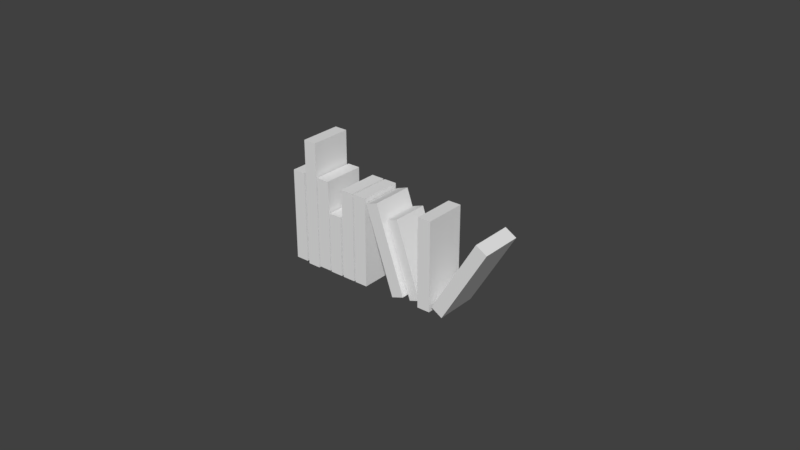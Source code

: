 # Source: Books.blend  (saved by Blender 2.79.0; exported with 4.5.12 LTS)
import bpy
from mathutils import Matrix  # noqa: F401  (used for matrix-valued properties, if any)

bpy.ops.wm.read_factory_settings(use_empty=True)
scene = bpy.context.scene
scene.name = 'Scene'

# ---- collections
col_collection_1 = bpy.data.collections.new('Collection 1'); scene.collection.children.link(col_collection_1)

# ---- materials (node trees are filled in below, after node groups)
mat_book = bpy.data.materials.new('Book')
mat_book.alpha_threshold = 0.0
mat_book.use_transparent_shadow = False
mat_book.roughness = 0.5

# ---- material node trees
mat_book.use_nodes = True; mat_book.node_tree.nodes.clear()
_N = mat_book.node_tree.nodes; _L = mat_book.node_tree.links
n0 = _N.new('ShaderNodeOutputMaterial'); n0.name = 'Material Output'; n0.location = (300, 300)
n1 = _N.new('ShaderNodeBsdfDiffuse'); n1.name = 'Diffuse BSDF'; n1.location = (10, 300)
_L.new(n1.outputs[0], n0.inputs[0])
n0.is_active_output = True

# ---- world
world_world = bpy.data.worlds.new('World'); scene.world = world_world
world_world.color = (0.05088, 0.05088, 0.05088)
world_world.use_sun_shadow = False
world_world.sun_shadow_jitter_overblur = 0.0
world_world.cycles.sampling_method = 'MANUAL'

# ---- meshes
me_cube_010 = bpy.data.meshes.new('Cube.010')
me_cube_010.from_pydata([(-4.327, 1.0, -0.7892), (2.602, 1.0, 0.9366), (-2.602, 1.0, -0.9366), (4.327, 1.0, 0.7892), (4.752, 1.0, -1.071), (4.752, 1.0, 0.9291), (6.752, 1.0, -1.071), (6.752, 1.0, 0.9291), (11.12, 0.863, -0.7612), (7.182, 0.863, 0.8665), (12.75, 0.863, -0.6774), (8.809, 0.863, 0.9503), (13.9, 1.0, -1.039), (9.332, 1.0, 0.8472), (15.78, 1.0, -0.9417), (11.22, 1.0, 0.9443), (16.01, 1.0, -1.047), (16.01, 1.0, 0.9527), (18.01, 1.0, -1.047), (18.01, 1.0, 0.9527), (18.28, 1.0, -1.047), (18.28, 1.0, 0.9527), (20.28, 1.0, -1.047), (20.28, 1.0, 0.9527), (20.63, 1.0, -0.409), (20.63, 1.0, 0.9527), (22.63, 1.0, -0.409), (22.63, 1.0, 0.9527), (22.85, 1.0, -1.112), (22.85, 1.0, 0.941), (24.85, 1.0, -1.112), (24.85, 1.0, 0.941), (25.06, 1.0, -1.866), (25.06, 1.0, 0.981), (27.06, 1.0, -1.866), (27.06, 1.0, 0.981), (27.4, 1.0, -1.112), (27.4, 1.0, 0.941), (29.4, 1.0, -1.112), (29.4, 1.0, 0.941), (-4.327, -2.009e-07, -0.7892), (2.602, 1.208e-07, 0.9366), (-2.602, -1.208e-07, -0.9366), (4.327, 2.009e-07, 0.7892), (4.752, -3.594e-06, -1.071), (4.752, -3.594e-06, 0.9291), (6.752, -3.501e-06, -1.071), (6.752, -3.561e-06, 0.9291), (11.12, -3.298e-06, -0.7612), (7.182, -3.541e-06, 0.8665), (12.75, -3.223e-06, -0.6774), (8.809, -3.465e-06, 0.9503), (13.9, -3.169e-06, -1.039), (9.332, -3.381e-06, 0.8472), (15.78, -3.082e-06, -0.9417), (11.22, -3.353e-06, 0.9443), (16.01, -3.071e-06, -1.047), (16.01, -3.071e-06, 0.9527), (18.01, -2.978e-06, -1.047), (18.01, -3.038e-06, 0.9527), (18.28, -2.966e-06, -1.047), (18.28, -2.966e-06, 0.9527), (20.28, -2.873e-06, -1.047), (20.28, -2.933e-06, 0.9527), (20.63, -2.916e-06, -0.409), (20.63, -2.976e-06, 0.9527), (22.63, -2.764e-06, -0.409), (22.63, -2.823e-06, 0.9527), (22.85, -2.754e-06, -1.112), (22.85, -2.873e-06, 0.941), (24.85, -2.661e-06, -1.112), (24.85, -2.721e-06, 0.941), (25.06, 0.01793, -1.866), (25.06, 0.01793, 0.981), (27.06, 0.01793, -1.866), (27.06, 0.01793, 0.981), (27.4, -2.543e-06, -1.112), (27.4, -2.662e-06, 0.941), (29.4, -2.45e-06, -1.112), (29.4, -2.509e-06, 0.941)], [], [(40, 41, 1, 0), (0, 1, 3, 2), (44, 45, 5, 4), (4, 5, 7, 6), (48, 49, 9, 8), (8, 9, 11, 10), (52, 53, 13, 12), (12, 13, 15, 14), (56, 57, 17, 16), (16, 17, 19, 18), (60, 61, 21, 20), (20, 21, 23, 22), (64, 65, 25, 24), (24, 25, 27, 26), (68, 69, 29, 28), (28, 29, 31, 30), (72, 73, 33, 32), (32, 33, 35, 34), (76, 77, 37, 36), (36, 37, 39, 38), (3, 1, 41, 43), (0, 2, 42, 40), (2, 3, 43, 42), (7, 5, 45, 47), (4, 6, 46, 44), (6, 7, 47, 46), (11, 9, 49, 51), (8, 10, 50, 48), (10, 11, 51, 50), (15, 13, 53, 55), (12, 14, 54, 52), (14, 15, 55, 54), (19, 17, 57, 59), (16, 18, 58, 56), (18, 19, 59, 58), (23, 21, 61, 63), (20, 22, 62, 60), (22, 23, 63, 62), (27, 25, 65, 67), (24, 26, 66, 64), (26, 27, 67, 66), (31, 29, 69, 71), (28, 30, 70, 68), (30, 31, 71, 70), (35, 33, 73, 75), (32, 34, 74, 72), (34, 35, 75, 74), (39, 37, 77, 79), (36, 38, 78, 76), (38, 39, 79, 78)])
_uv = me_cube_010.uv_layers.new(name='Hut Group')
_uv.uv.foreach_set('vector', [0.7375, 0.514, 0.7254, 0.4934, 0.7251, 0.4924, 0.7372, 0.513, 0.7372, 0.513, 0.7251, 0.4924, 0.7221, 0.4942, 0.7342, 0.5148, 0.7216, 0.5174, 0.7216, 0.4935, 0.7214, 0.4925, 0.7214, 0.5164, 0.7214, 0.5164, 0.7214, 0.4925, 0.7179, 0.4925, 0.7179, 0.5164, 0.7105, 0.5137, 0.7173, 0.4942, 0.7171, 0.4934, 0.7103, 0.5129, 0.7103, 0.5129, 0.7171, 0.4934, 0.7143, 0.4924, 0.7074, 0.5119, 0.7056, 0.517, 0.7136, 0.4945, 0.7133, 0.4935, 0.7054, 0.5161, 0.7054, 0.5161, 0.7133, 0.4935, 0.71, 0.4924, 0.7021, 0.5149, 0.7019, 0.5171, 0.7019, 0.4932, 0.7017, 0.4923, 0.7017, 0.5162, 0.7017, 0.5162, 0.7017, 0.4923, 0.6982, 0.4923, 0.6982, 0.5162, 0.6979, 0.5171, 0.6979, 0.4932, 0.6977, 0.4923, 0.6977, 0.5162, 0.6977, 0.5162, 0.6977, 0.4923, 0.6942, 0.4923, 0.6942, 0.5162, 0.6938, 0.5095, 0.6938, 0.4932, 0.6936, 0.4923, 0.6936, 0.5086, 0.6936, 0.5086, 0.6936, 0.4923, 0.6901, 0.4923, 0.6901, 0.5086, 0.69, 0.5179, 0.69, 0.4934, 0.6897, 0.4924, 0.6897, 0.517, 0.6897, 0.517, 0.6897, 0.4924, 0.6862, 0.4924, 0.6862, 0.517, 0.6861, 0.5269, 0.6861, 0.4929, 0.6858, 0.492, 0.6858, 0.526, 0.6858, 0.526, 0.6858, 0.492, 0.6823, 0.492, 0.6823, 0.526, 0.682, 0.5179, 0.682, 0.4934, 0.6818, 0.4925, 0.6818, 0.517, 0.6818, 0.517, 0.6818, 0.4925, 0.6783, 0.4925, 0.6783, 0.517, 0.7221, 0.4942, 0.7251, 0.4924, 0.7254, 0.4934, 0.7223, 0.4952, 0.7372, 0.513, 0.7342, 0.5148, 0.7345, 0.5157, 0.7375, 0.514, 0.7342, 0.5148, 0.7221, 0.4942, 0.7223, 0.4952, 0.7345, 0.5157, 0.7179, 0.4925, 0.7214, 0.4925, 0.7216, 0.4935, 0.7181, 0.4935, 0.7214, 0.5164, 0.7179, 0.5164, 0.7181, 0.5174, 0.7216, 0.5174, 0.7179, 0.5164, 0.7179, 0.4925, 0.7181, 0.4935, 0.7181, 0.5174, 0.7143, 0.4924, 0.7171, 0.4934, 0.7173, 0.4942, 0.7145, 0.4932, 0.7103, 0.5129, 0.7074, 0.5119, 0.7076, 0.5127, 0.7105, 0.5137, 0.7074, 0.5119, 0.7143, 0.4924, 0.7145, 0.4932, 0.7076, 0.5127, 0.71, 0.4924, 0.7133, 0.4935, 0.7136, 0.4945, 0.7103, 0.4933, 0.7054, 0.5161, 0.7021, 0.5149, 0.7023, 0.5159, 0.7056, 0.517, 0.7021, 0.5149, 0.71, 0.4924, 0.7103, 0.4933, 0.7023, 0.5159, 0.6982, 0.4923, 0.7017, 0.4923, 0.7019, 0.4932, 0.6984, 0.4932, 0.7017, 0.5162, 0.6982, 0.5162, 0.6984, 0.5171, 0.7019, 0.5171, 0.6982, 0.5162, 0.6982, 0.4923, 0.6984, 0.4932, 0.6984, 0.5171, 0.6942, 0.4923, 0.6977, 0.4923, 0.6979, 0.4932, 0.6944, 0.4932, 0.6977, 0.5162, 0.6942, 0.5162, 0.6944, 0.5171, 0.6979, 0.5171, 0.6942, 0.5162, 0.6942, 0.4923, 0.6944, 0.4932, 0.6944, 0.5171, 0.6901, 0.4923, 0.6936, 0.4923, 0.6938, 0.4932, 0.6903, 0.4933, 0.6936, 0.5086, 0.6901, 0.5086, 0.6903, 0.5095, 0.6938, 0.5095, 0.6901, 0.5086, 0.6901, 0.4923, 0.6903, 0.4933, 0.6903, 0.5095, 0.6862, 0.4924, 0.6897, 0.4924, 0.69, 0.4934, 0.6865, 0.4934, 0.6897, 0.517, 0.6862, 0.517, 0.6865, 0.5179, 0.69, 0.5179, 0.6862, 0.517, 0.6862, 0.4924, 0.6865, 0.4934, 0.6865, 0.5179, 0.6823, 0.492, 0.6858, 0.492, 0.6861, 0.4929, 0.6826, 0.4929, 0.6858, 0.526, 0.6823, 0.526, 0.6826, 0.5269, 0.6861, 0.5269, 0.6823, 0.526, 0.6823, 0.492, 0.6826, 0.4929, 0.6826, 0.5269, 0.6783, 0.4925, 0.6818, 0.4925, 0.682, 0.4934, 0.6785, 0.4934, 0.6818, 0.517, 0.6783, 0.517, 0.6785, 0.5179, 0.682, 0.5179, 0.6783, 0.517, 0.6783, 0.4925, 0.6785, 0.4934, 0.6785, 0.5179])
me_cube_010.materials.append(mat_book)
me_cube_010.use_remesh_preserve_volume = False
me_cube_010.use_remesh_preserve_attributes = False
me_cube_010.use_mirror_vertex_groups = False
me_cube_010.update()

# ---- objects
ob_books = bpy.data.objects.new('Books', me_cube_010)

# ---- transforms, parenting, visibility, modifiers, constraints
ob_books.location = (0.0, 0.0, 0.0)
ob_books.scale = (-0.002134, -0.01388, -0.01463)
ob_books.lineart.crease_threshold = 0.0

# ---- collection membership
col_collection_1.objects.link(ob_books)

# ---- scene / render settings (as saved in the file)
scene.frame_start = 1; scene.frame_end = 250; scene.frame_set(1)
scene.render.engine = 'BLENDER_EEVEE_NEXT'
scene.render.resolution_percentage = 50
scene.render.dither_intensity = 0.0
scene.cycles.use_denoising = False
scene.cycles.samples = 128
scene.cycles.sampling_pattern = 'TABULATED_SOBOL'
scene.cycles.use_adaptive_sampling = False
scene.cycles.use_light_tree = False
scene.cycles.blur_glossy = 0.0
scene.cycles.sample_clamp_indirect = 0.0
scene.view_settings.view_transform = 'Standard'
bpy.context.view_layer.update()

# ---- added for rendering (the .blend has no active camera and no usable light): camera, sun
cam_auto = bpy.data.cameras.new('AutoCamera')
cam_auto.lens = 50.0
cam_auto.sensor_width = 36.0
cam_auto.clip_end = 1000.0
ob_auto_camera = bpy.data.objects.new('AutoCamera', cam_auto)
scene.collection.objects.link(ob_auto_camera)
ob_auto_camera.location = (0.158298, -0.228993, 0.154508)
ob_auto_camera.rotation_euler = (1.09748, -7.21219e-08, 0.694738)
scene.camera = ob_auto_camera
light_auto_sun = bpy.data.lights.new('AutoSun', 'SUN')
light_auto_sun.energy = 3.0
light_auto_sun.angle = 0.0523599
ob_auto_sun = bpy.data.objects.new('AutoSun', light_auto_sun)
scene.collection.objects.link(ob_auto_sun)
ob_auto_sun.rotation_euler = (0.872665, 0.174533, 0.523599)
bpy.context.view_layer.update()
